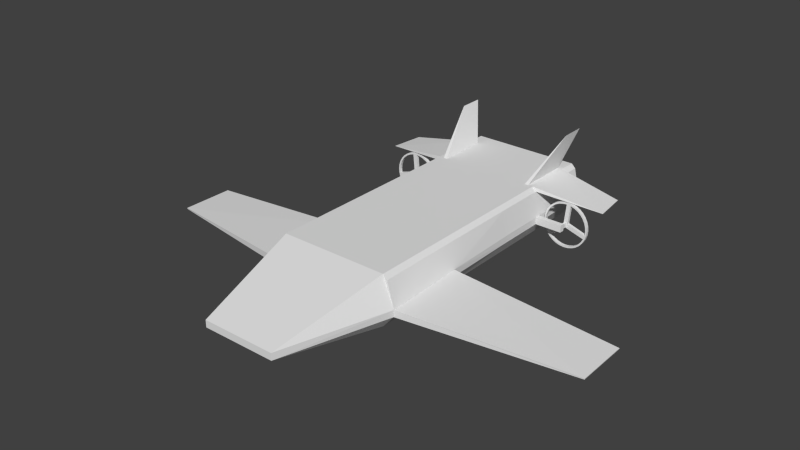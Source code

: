 # Source: submarine.blend  (saved by Blender 2.74.0; exported with 4.5.12 LTS)
import bpy
from mathutils import Matrix  # noqa: F401  (used for matrix-valued properties, if any)

bpy.ops.wm.read_factory_settings(use_empty=True)
scene = bpy.context.scene
scene.name = 'Scene'

# ---- collections
col_collection_1 = bpy.data.collections.new('Collection 1'); scene.collection.children.link(col_collection_1)

# ---- world
world_world = bpy.data.worlds.new('World'); scene.world = world_world
world_world.color = (0.05088, 0.05088, 0.05088)
world_world.use_sun_shadow = False
world_world.sun_shadow_jitter_overblur = 0.0
world_world.cycles.sampling_method = 'MANUAL'
world_world.cycles.sample_map_resolution = 256

# ---- meshes
me_cube_002 = bpy.data.meshes.new('Cube.002')
me_cube_002.from_pydata([(1.632, 5.083, 0.5545), (1.632, 5.028, 0.5545), (1.714, 5.083, 0.5463), (1.714, 5.028, 0.5463), (1.793, 5.083, 0.5223), (1.793, 5.028, 0.5223), (1.867, 5.083, 0.4832), (1.867, 5.028, 0.4832), (1.931, 5.083, 0.4306), (1.931, 5.028, 0.4306), (1.983, 5.083, 0.3665), (1.983, 5.028, 0.3665), (2.022, 5.083, 0.2934), (2.022, 5.028, 0.2934), (2.046, 5.083, 0.2141), (2.046, 5.028, 0.2141), (2.054, 5.083, 0.1316), (2.054, 5.028, 0.1316), (2.046, 5.083, 0.04911), (2.046, 5.028, 0.04911), (2.022, 5.083, -0.03021), (2.022, 5.028, -0.03021), (1.983, 5.083, -0.1033), (1.983, 5.028, -0.1033), (1.931, 5.083, -0.1674), (1.931, 5.028, -0.1674), (1.867, 5.083, -0.22), (1.867, 5.028, -0.22), (1.793, 5.083, -0.2591), (1.793, 5.028, -0.2591), (1.714, 5.083, -0.2831), (1.714, 5.028, -0.2831), (1.632, 5.083, -0.2912), (1.632, 5.028, -0.2912), (1.549, 5.083, -0.2831), (1.549, 5.028, -0.2831), (1.47, 5.083, -0.2591), (1.47, 5.028, -0.2591), (1.397, 5.083, -0.22), (1.397, 5.028, -0.22), (1.333, 5.083, -0.1674), (1.333, 5.028, -0.1674), (1.28, 5.083, -0.1033), (1.28, 5.028, -0.1033), (1.241, 5.083, -0.03021), (1.241, 5.028, -0.03021), (1.217, 5.083, 0.04911), (1.217, 5.028, 0.04911), (1.209, 5.083, 0.1316), (1.209, 5.028, 0.1316), (1.217, 5.083, 0.2141), (1.217, 5.028, 0.2141), (1.241, 5.083, 0.2934), (1.241, 5.028, 0.2934), (1.28, 5.083, 0.3665), (1.28, 5.028, 0.3665), (1.333, 5.083, 0.4306), (1.333, 5.028, 0.4306), (1.397, 5.083, 0.4832), (1.397, 5.028, 0.4832), (1.47, 5.083, 0.5223), (1.47, 5.028, 0.5223), (1.549, 5.083, 0.5463), (1.549, 5.028, 0.5463), (0.6731, -1.0, 0.08062), (0.6731, -1.0, 0.2088), (1.0, 1.0, -0.1934), (0.0, 5.854, 0.7087), (0.0, 1.0, -0.1934), (0.0, -1.0, 0.2088), (0.0, -1.0, 0.08062), (0.0, 5.854, -0.1934), (1.0, 5.854, 0.7087), (1.0, 3.984, -0.1934), (0.0, 3.984, -0.1934), (0.0, 1.0, 0.7087), (1.0, 1.0, 0.7087), (0.0, 3.984, 0.7087), (1.0, 3.984, 0.7087), (1.215, 0.9934, 0.1771), (1.206, 0.9959, 0.04927), (1.169, 3.984, 0.2088), (1.169, 3.984, 0.08062), (0.0, 2.492, -0.1934), (1.0, 5.854, -0.1934), (1.0, 2.492, -0.1934), (0.0, 2.492, 0.7087), (1.0, 2.492, 0.7087), (1.187, 2.487, 0.0797), (1.196, 2.485, 0.2075), (4.137, 1.587, -0.05727), (4.131, 1.589, -0.07709), (4.118, 2.552, -0.07237), (4.124, 2.55, -0.05255), (1.169, 5.854, 0.2088), (1.169, 5.854, 0.08062), (1.08, 0.999, 0.6303), (1.073, 5.854, 0.635), (1.073, 3.984, 0.635), (1.077, 2.491, 0.6348), (1.0, 5.854, 0.7087), (1.0, 3.984, 0.7087), (1.073, 5.854, 0.635), (1.073, 3.984, 0.635), (1.0, 5.854, 0.7087), (1.0, 3.984, 0.7087), (1.073, 5.854, 0.635), (1.073, 3.984, 0.635), (1.0, 5.854, 0.7087), (1.0, 3.984, 0.7087), (1.073, 5.854, 0.635), (1.073, 3.984, 0.635), (1.0, 5.854, 0.7087), (1.0, 3.984, 0.7087), (1.073, 5.854, 0.635), (1.073, 3.984, 0.635), (1.0, 5.854, 0.7087), (1.0, 3.984, 0.7087), (1.073, 5.854, 0.635), (1.073, 3.984, 0.635), (1.0, 4.919, 0.7087), (0.0, 4.919, -0.1934), (0.0, 4.919, 0.7087), (1.0, 4.919, -0.1934), (1.169, 4.919, 0.08062), (1.169, 4.919, 0.2088), (1.073, 4.919, 0.635), (1.0, 4.919, 0.7087), (1.073, 4.919, 0.635), (1.0, 4.919, 0.7087), (1.073, 4.919, 0.635), (1.0, 4.919, 0.7087), (1.073, 4.919, 0.635), (1.0, 4.919, 0.7087), (1.073, 4.919, 0.635), (1.0, 4.919, 0.7087), (1.073, 4.919, 0.635), (1.0, 5.854, 0.7087), (1.073, 5.854, 0.635), (1.073, 4.919, 0.635), (1.0, 4.919, 0.7087), (1.0, 5.854, 0.7087), (1.073, 5.854, 0.635), (1.073, 4.919, 0.635), (1.0, 4.919, 0.7087), (1.0, 5.854, 0.7087), (1.073, 5.854, 0.635), (1.073, 4.919, 0.635), (1.0, 4.919, 0.7087), (1.0, 5.854, 0.7087), (1.073, 5.854, 0.635), (1.073, 4.919, 0.635), (1.0, 4.919, 0.7087), (1.0, 5.854, 0.7087), (1.073, 5.854, 0.635), (1.073, 4.919, 0.635), (1.0, 4.919, 0.7087), (1.0, 5.854, 0.7087), (1.073, 5.854, 0.635), (1.073, 4.919, 0.635), (1.0, 4.919, 0.7087), (1.0, 5.854, 0.7087), (1.073, 5.854, 0.635), (1.073, 4.919, 0.635), (1.0, 4.919, 0.7087), (1.0, 5.854, 0.7087), (1.073, 5.854, 0.635), (1.073, 4.919, 0.635), (1.0, 4.919, 0.7087), (1.0, 4.919, 0.7087), (1.073, 4.919, 0.635), (1.073, 5.854, 0.635), (1.0, 5.854, 0.7087), (2.257, 5.152, 0.4967), (2.184, 5.777, 0.4967), (0.6137, -1.0, 0.08062), (0.9118, 1.0, -0.1934), (0.6137, -1.0, 0.2088), (0.9118, 3.984, -0.1934), (0.9118, 1.0, 0.7087), (0.9118, 3.984, 0.7087), (0.9118, 5.854, 0.7087), (0.9118, 2.492, 0.7087), (0.9118, 2.492, -0.1934), (0.9118, 5.854, -0.1934), (0.9118, 4.919, -0.1934), (0.9118, 4.919, 0.7087), (0.8417, 1.0, -0.1934), (0.5665, -1.0, 0.2088), (0.8417, 3.984, -0.1934), (0.8417, 2.492, 0.7087), (0.8417, 5.854, -0.1934), (0.8417, 4.919, 0.7087), (0.5665, -1.0, 0.08062), (0.8417, 1.0, 0.7087), (0.8417, 3.984, 0.7087), (0.8417, 5.854, 0.7087), (0.8417, 2.492, -0.1934), (0.8417, 4.919, -0.1934), (0.8417, 5.854, 0.7087), (0.9118, 5.854, 0.7087), (0.9118, 4.919, 0.7087), (0.8417, 4.919, 0.7087), (0.8417, 5.854, 0.7087), (0.9118, 5.854, 0.7087), (0.9118, 4.919, 0.7087), (0.8417, 4.919, 0.7087), (1.1, 6.179, 1.412), (1.1, 5.747, 1.412), (0.0, 5.854, -0.1934), (0.0, 5.854, 0.7087), (1.0, 5.854, -0.1934), (1.169, 5.854, 0.08062), (1.073, 5.854, 0.635), (1.169, 5.854, 0.2088), (0.9118, 5.854, 0.7087), (1.0, 5.854, 0.7087), (0.9118, 5.854, -0.1934), (0.9118, 5.854, 0.7087), (0.0, 6.178, -0.1934), (0.0, 6.178, 0.7087), (1.0, 6.178, -0.1934), (1.169, 6.178, 0.08062), (1.073, 6.178, 0.635), (1.169, 6.178, 0.2088), (0.9118, 6.178, 0.7087), (1.0, 6.178, 0.7087), (0.9118, 6.178, -0.1934), (0.9118, 6.178, 0.7087), (1.0, 4.825, 0.7087), (0.0, 4.825, 0.7087), (1.169, 4.825, 0.08062), (1.0, 4.825, 0.7087), (1.0, 4.825, 0.7087), (1.0, 4.825, 0.7087), (1.0, 4.825, 0.7087), (1.0, 4.825, 0.7087), (0.0, 4.825, -0.1934), (1.0, 4.825, -0.1934), (1.169, 4.825, 0.2088), (1.073, 4.825, 0.635), (1.073, 4.825, 0.635), (1.073, 4.825, 0.635), (1.073, 4.825, 0.635), (1.073, 4.825, 0.635), (1.073, 4.825, 0.635), (0.9118, 4.825, 0.7087), (0.9118, 4.825, -0.1934), (0.8417, 4.825, 0.7087), (0.8417, 4.825, -0.1934), (1.664, 4.825, 0.2088), (1.664, 4.919, 0.2088), (1.664, 4.919, 0.08062), (1.664, 4.825, 0.08062), (1.588, 4.825, 0.2088), (1.588, 4.825, 0.08062), (1.588, 4.919, 0.08062), (1.588, 4.919, 0.2088), (1.648, 4.955, 0.1051), (1.648, 4.955, 0.179), (1.604, 4.955, 0.1051), (1.604, 4.955, 0.179), (1.632, 5.083, 0.5242), (1.708, 5.083, 0.5167), (1.782, 5.083, 0.4943), (1.85, 5.083, 0.4581), (1.909, 5.083, 0.4092), (1.958, 5.083, 0.3497), (1.994, 5.083, 0.2819), (2.017, 5.083, 0.2082), (2.024, 5.083, 0.1316), (2.017, 5.083, 0.05501), (1.994, 5.083, -0.01865), (1.958, 5.083, -0.08653), (1.909, 5.083, -0.146), (1.85, 5.083, -0.1949), (1.782, 5.083, -0.2311), (1.708, 5.083, -0.2535), (1.632, 5.083, -0.261), (1.555, 5.083, -0.2535), (1.481, 5.083, -0.2311), (1.413, 5.083, -0.1949), (1.354, 5.083, -0.146), (1.305, 5.083, -0.08653), (1.269, 5.083, -0.01865), (1.246, 5.083, 0.05501), (1.239, 5.083, 0.1316), (1.246, 5.083, 0.2082), (1.269, 5.083, 0.2819), (1.305, 5.083, 0.3497), (1.354, 5.083, 0.4092), (1.413, 5.083, 0.4581), (1.481, 5.083, 0.4943), (1.555, 5.083, 0.5167), (1.714, 5.028, 0.5463), (1.632, 5.028, 0.5545), (1.793, 5.028, 0.5223), (1.867, 5.028, 0.4832), (1.931, 5.028, 0.4306), (1.983, 5.028, 0.3665), (2.022, 5.028, 0.2934), (2.046, 5.028, 0.2141), (2.054, 5.028, 0.1316), (2.046, 5.028, 0.04911), (2.022, 5.028, -0.03021), (1.983, 5.028, -0.1033), (1.931, 5.028, -0.1674), (1.867, 5.028, -0.22), (1.793, 5.028, -0.2591), (1.714, 5.028, -0.2831), (1.632, 5.028, -0.2912), (1.549, 5.028, -0.2831), (1.47, 5.028, -0.2591), (1.397, 5.028, -0.22), (1.333, 5.028, -0.1674), (1.28, 5.028, -0.1033), (1.241, 5.028, -0.03021), (1.217, 5.028, 0.04911), (1.209, 5.028, 0.1316), (1.217, 5.028, 0.2141), (1.241, 5.028, 0.2934), (1.28, 5.028, 0.3665), (1.333, 5.028, 0.4306), (1.397, 5.028, 0.4832), (1.47, 5.028, 0.5223), (1.549, 5.028, 0.5463), (1.708, 5.028, 0.5165), (1.632, 5.028, 0.524), (1.782, 5.028, 0.4942), (1.85, 5.028, 0.4579), (1.909, 5.028, 0.4091), (1.958, 5.028, 0.3496), (1.994, 5.028, 0.2818), (2.016, 5.028, 0.2082), (2.024, 5.028, 0.1316), (2.016, 5.028, 0.05505), (1.994, 5.028, -0.01857), (1.958, 5.028, -0.08641), (1.909, 5.028, -0.1459), (1.85, 5.028, -0.1947), (1.782, 5.028, -0.2309), (1.708, 5.028, -0.2533), (1.632, 5.028, -0.2608), (1.555, 5.028, -0.2533), (1.481, 5.028, -0.2309), (1.414, 5.028, -0.1947), (1.354, 5.028, -0.1459), (1.305, 5.028, -0.08641), (1.269, 5.028, -0.01857), (1.247, 5.028, 0.05505), (1.239, 5.028, 0.1316), (1.247, 5.028, 0.2082), (1.269, 5.028, 0.2818), (1.305, 5.028, 0.3496), (1.354, 5.028, 0.4091), (1.414, 5.028, 0.4579), (1.481, 5.028, 0.4942), (1.555, 5.028, 0.5165), (1.632, 5.083, 0.5242), (1.708, 5.083, 0.5167), (1.708, 5.028, 0.5165), (1.632, 5.028, 0.524), (1.597, 5.084, 0.1703), (1.673, 5.084, 0.1627), (1.673, 5.029, 0.1625), (1.597, 5.029, 0.17), (1.639, 5.084, 0.0876), (1.639, 5.029, 0.08774), (1.648, 5.032, 0.1051), (1.648, 5.032, 0.179), (1.604, 5.032, 0.1051), (1.604, 5.032, 0.179)], [], [(0, 1, 3, 2), (2, 3, 5, 4), (4, 5, 7, 6), (6, 7, 9, 8), (8, 9, 11, 10), (10, 11, 13, 12), (12, 13, 15, 14), (14, 15, 17, 16), (16, 17, 19, 18), (18, 19, 21, 20), (20, 21, 23, 22), (22, 23, 25, 24), (24, 25, 27, 26), (26, 27, 29, 28), (28, 29, 31, 30), (30, 31, 33, 32), (32, 33, 35, 34), (34, 35, 37, 36), (36, 37, 39, 38), (38, 39, 41, 40), (40, 41, 43, 42), (42, 43, 45, 44), (44, 45, 47, 46), (46, 47, 49, 48), (48, 49, 51, 50), (50, 51, 53, 52), (52, 53, 55, 54), (54, 55, 57, 56), (56, 57, 59, 58), (58, 59, 61, 60), (49, 47, 317, 318), (62, 63, 1, 0), (60, 61, 63, 62), (54, 56, 290, 289), (186, 120, 72, 181), (85, 73, 82, 88), (175, 176, 66, 64), (76, 65, 79, 96), (188, 69, 70, 193), (126, 97, 102, 128), (197, 83, 74, 189), (79, 89, 99, 96), (99, 98, 78, 87), (182, 87, 78, 180), (125, 124, 95, 94), (67, 204, 218, 210), (179, 177, 65, 76), (89, 88, 82, 81), (198, 121, 71, 191), (79, 65, 64, 80), (64, 66, 80), (88, 89, 93, 92), (126, 125, 94, 97), (179, 76, 87, 182), (96, 99, 87, 76), (187, 68, 83, 197), (66, 85, 88, 80), (124, 123, 84, 95), (90, 91, 92, 93), (89, 79, 90, 93), (80, 88, 92, 91), (79, 80, 91, 90), (89, 81, 98, 99), (128, 102, 106, 130), (78, 98, 103, 101), (97, 72, 100, 102), (229, 78, 101, 232), (130, 106, 110, 132), (101, 103, 107, 105), (102, 100, 104, 106), (232, 101, 105, 233), (132, 110, 114, 134), (105, 107, 111, 109), (106, 104, 108, 110), (233, 105, 109, 234), (134, 114, 118, 136), (109, 111, 115, 113), (110, 108, 112, 114), (234, 109, 113, 235), (135, 136, 139, 140), (113, 115, 119, 117), (114, 112, 116, 118), (235, 113, 117, 236), (112, 133, 135, 116), (236, 245, 136, 135), (108, 131, 133, 112), (244, 134, 136, 245), (104, 129, 131, 108), (243, 132, 134, 244), (100, 127, 129, 104), (242, 130, 132, 243), (72, 120, 127, 100), (241, 128, 130, 242), (231, 238, 123, 124), (240, 239, 125, 126), (249, 237, 121, 198), (254, 255, 253, 250), (240, 126, 128, 241), (246, 229, 120, 186), (140, 139, 143, 144), (116, 135, 140, 137), (136, 118, 138, 139), (118, 116, 137, 138), (144, 143, 147, 148), (137, 140, 144, 141), (139, 138, 142, 143), (138, 137, 141, 142), (148, 147, 151, 152), (141, 144, 148, 145), (143, 142, 146, 147), (142, 141, 145, 146), (152, 151, 155, 156), (145, 148, 152, 149), (147, 146, 150, 151), (146, 145, 149, 150), (156, 155, 159, 160), (149, 152, 156, 153), (151, 150, 154, 155), (150, 149, 153, 154), (160, 159, 163, 164), (153, 156, 160, 157), (155, 154, 158, 159), (154, 153, 157, 158), (164, 163, 167, 168), (157, 160, 164, 161), (159, 158, 162, 163), (158, 157, 161, 162), (167, 166, 171, 170), (161, 164, 168, 165), (163, 162, 166, 167), (162, 161, 165, 166), (165, 168, 169, 172), (172, 174, 171), (170, 171, 174, 173), (172, 169, 173, 174), (173, 169, 170), (248, 246, 186, 192), (238, 247, 185, 123), (66, 176, 183, 85), (194, 179, 182, 190), (123, 185, 184, 84), (194, 188, 177, 179), (210, 218, 228, 220), (190, 182, 180, 195), (85, 183, 178, 73), (65, 177, 175, 64), (193, 187, 176, 175), (196, 192, 202, 199), (122, 192, 196, 67), (70, 68, 187, 193), (86, 190, 195, 77), (204, 184, 217, 218), (75, 69, 188, 194), (75, 194, 190, 86), (230, 248, 192, 122), (247, 249, 198, 185), (176, 187, 197, 183), (185, 198, 191, 184), (183, 197, 189, 178), (177, 188, 193, 175), (199, 202, 206, 203), (192, 186, 201, 202), (186, 181, 200, 201), (181, 196, 199, 200), (202, 201, 205, 206), (201, 200, 204, 205), (200, 199, 203, 204), (205, 204, 207, 208), (206, 205, 208), (203, 206, 208, 207), (204, 203, 207), (218, 217, 227, 228), (184, 71, 209, 217), (184, 181, 215, 217), (84, 184, 217, 211), (72, 97, 213, 216), (181, 72, 216, 215), (94, 95, 212, 214), (97, 94, 214, 213), (95, 84, 211, 212), (71, 67, 210, 209), (227, 225, 226, 223, 224, 222, 221), (227, 219, 220, 228), (217, 209, 219, 227), (217, 215, 225, 227), (211, 217, 227, 221), (216, 213, 223, 226), (215, 216, 226, 225), (214, 212, 222, 224), (213, 214, 224, 223), (212, 211, 221, 222), (209, 210, 220, 219), (178, 189, 249, 247), (77, 195, 248, 230), (73, 178, 247, 238), (195, 180, 246, 248), (180, 78, 229, 246), (98, 240, 241, 103), (81, 82, 231, 239), (189, 74, 237, 249), (98, 81, 239, 240), (82, 73, 238, 231), (103, 241, 242, 107), (107, 242, 243, 111), (111, 243, 244, 115), (115, 244, 245, 119), (117, 119, 245, 236), (133, 235, 236, 135), (131, 234, 235, 133), (129, 233, 234, 131), (127, 232, 233, 129), (120, 229, 232, 127), (250, 253, 252, 251), (255, 256, 252, 253), (256, 257, 261, 260), (257, 254, 250, 251), (125, 239, 254, 257), (124, 125, 257, 256), (231, 124, 256, 255), (239, 231, 255, 254), (260, 261, 371, 370), (257, 251, 259, 261), (252, 256, 260, 258), (251, 252, 258, 259), (320, 319, 351, 352), (32, 34, 279, 278), (10, 12, 268, 267), (60, 62, 293, 292), (38, 40, 282, 281), (16, 18, 271, 270), (44, 46, 285, 284), (22, 24, 274, 273), (50, 52, 288, 287), (6, 8, 266, 265), (28, 30, 277, 276), (56, 58, 291, 290), (34, 36, 280, 279), (12, 14, 269, 268), (62, 0, 262, 293), (40, 42, 283, 282), (18, 20, 272, 271), (46, 48, 286, 285), (2, 4, 264, 263), (24, 26, 275, 274), (52, 54, 289, 288), (8, 10, 267, 266), (30, 32, 278, 277), (58, 60, 292, 291), (36, 38, 281, 280), (0, 2, 263, 262), (14, 16, 270, 269), (42, 44, 284, 283), (20, 22, 273, 272), (48, 50, 287, 286), (4, 6, 265, 264), (26, 28, 276, 275), (5, 3, 294, 296), (27, 25, 306, 307), (55, 53, 320, 321), (11, 9, 298, 299), (33, 31, 309, 310), (61, 59, 323, 324), (39, 37, 312, 313), (3, 1, 295, 294), (17, 15, 301, 302), (45, 43, 315, 316), (23, 21, 304, 305), (51, 49, 318, 319), (7, 5, 296, 297), (29, 27, 307, 308), (57, 55, 321, 322), (35, 33, 310, 311), (13, 11, 299, 300), (63, 61, 324, 325), (41, 39, 313, 314), (19, 17, 302, 303), (47, 45, 316, 317), (25, 23, 305, 306), (53, 51, 319, 320), (9, 7, 297, 298), (31, 29, 308, 309), (59, 57, 322, 323), (37, 35, 311, 312), (15, 13, 300, 301), (1, 63, 325, 295), (43, 41, 314, 315), (21, 19, 303, 304), (298, 297, 329, 330), (309, 308, 340, 341), (318, 317, 349, 350), (296, 294, 326, 328), (307, 306, 338, 339), (316, 315, 347, 348), (305, 304, 336, 337), (325, 324, 356, 357), (314, 313, 345, 346), (303, 302, 334, 335), (323, 322, 354, 355), (312, 311, 343, 344), (301, 300, 332, 333), (321, 320, 352, 353), (299, 298, 330, 331), (310, 309, 341, 342), (319, 318, 350, 351), (297, 296, 328, 329), (308, 307, 339, 340), (317, 316, 348, 349), (294, 295, 327, 326), (306, 305, 337, 338), (295, 325, 357, 327), (315, 314, 346, 347), (304, 303, 335, 336), (324, 323, 355, 356), (313, 312, 344, 345), (302, 301, 333, 334), (322, 321, 353, 354), (311, 310, 342, 343), (300, 299, 331, 332), (262, 327, 357, 293), (293, 357, 356, 292), (292, 356, 355, 291), (291, 355, 354, 290), (290, 354, 353, 289), (289, 353, 352, 288), (288, 352, 351, 287), (287, 351, 350, 286), (286, 350, 349, 285), (285, 349, 348, 284), (284, 348, 347, 283), (347, 346, 367, 365), (282, 346, 345, 281), (281, 345, 344, 280), (280, 344, 343, 279), (279, 343, 342, 278), (278, 342, 341, 277), (277, 341, 340, 276), (276, 340, 339, 275), (275, 339, 338, 274), (274, 338, 337, 273), (273, 337, 336, 272), (335, 271, 363, 364), (271, 335, 334, 270), (270, 334, 333, 269), (269, 333, 332, 268), (268, 332, 331, 267), (267, 331, 330, 266), (266, 330, 329, 265), (265, 329, 328, 264), (264, 328, 326, 263), (263, 326, 360, 359), (359, 360, 364, 363), (327, 262, 358, 361), (326, 327, 361, 360), (262, 263, 359, 358), (363, 364, 365, 362), (361, 358, 362, 365), (360, 361, 365, 364), (358, 359, 363, 362), (366, 367, 364, 363), (272, 336, 367, 366), (271, 272, 366, 363), (336, 335, 364, 367), (282, 283, 362, 366), (367, 364, 365), (362, 366, 363), (346, 282, 366, 367), (362, 365, 367, 366), (283, 347, 365, 362), (370, 371, 369, 368), (261, 259, 369, 371), (258, 260, 370, 368), (259, 258, 368, 369)])
me_cube_002.use_remesh_preserve_volume = False
me_cube_002.use_remesh_preserve_attributes = False
me_cube_002.use_mirror_vertex_groups = False
me_cube_002.update()

# ---- objects
ob_cube = bpy.data.objects.new('Cube', me_cube_002)

# ---- transforms, parenting, visibility, modifiers, constraints
ob_cube.location = (0.08217, -2.278, 0.4863)
ob_cube.lineart.crease_threshold = 0.0
_m = ob_cube.modifiers.new('Mirror', 'MIRROR')
_m.use_clip = True

# ---- collection membership
col_collection_1.objects.link(ob_cube)

# ---- scene / render settings (as saved in the file)
scene.frame_start = 1; scene.frame_end = 250; scene.frame_set(51)
scene.render.engine = 'BLENDER_EEVEE_NEXT'
scene.render.resolution_percentage = 50
scene.render.dither_intensity = 0.0
scene.cycles.use_denoising = False
scene.cycles.samples = 10
scene.cycles.sampling_pattern = 'TABULATED_SOBOL'
scene.cycles.light_sampling_threshold = 0.0
scene.cycles.use_adaptive_sampling = False
scene.cycles.use_light_tree = False
scene.cycles.blur_glossy = 0.0
scene.cycles.pixel_filter_type = 'GAUSSIAN'
scene.cycles.sample_clamp_indirect = 0.0
scene.view_settings.view_transform = 'Standard'
bpy.context.view_layer.update()

# ---- added for rendering (the .blend has no active camera and no usable light): camera, sun
cam_auto = bpy.data.cameras.new('AutoCamera')
cam_auto.lens = 50.0
cam_auto.sensor_width = 36.0
cam_auto.clip_end = 1000.0
ob_auto_camera = bpy.data.objects.new('AutoCamera', cam_auto)
scene.collection.objects.link(ob_auto_camera)
ob_auto_camera.location = (10.3388, -11.9968, 9.25187)
ob_auto_camera.rotation_euler = (1.09748, -7.21219e-08, 0.694738)
scene.camera = ob_auto_camera
light_auto_sun = bpy.data.lights.new('AutoSun', 'SUN')
light_auto_sun.energy = 3.0
light_auto_sun.angle = 0.0523599
ob_auto_sun = bpy.data.objects.new('AutoSun', light_auto_sun)
scene.collection.objects.link(ob_auto_sun)
ob_auto_sun.rotation_euler = (0.872665, 0.174533, 0.523599)
bpy.context.view_layer.update()
